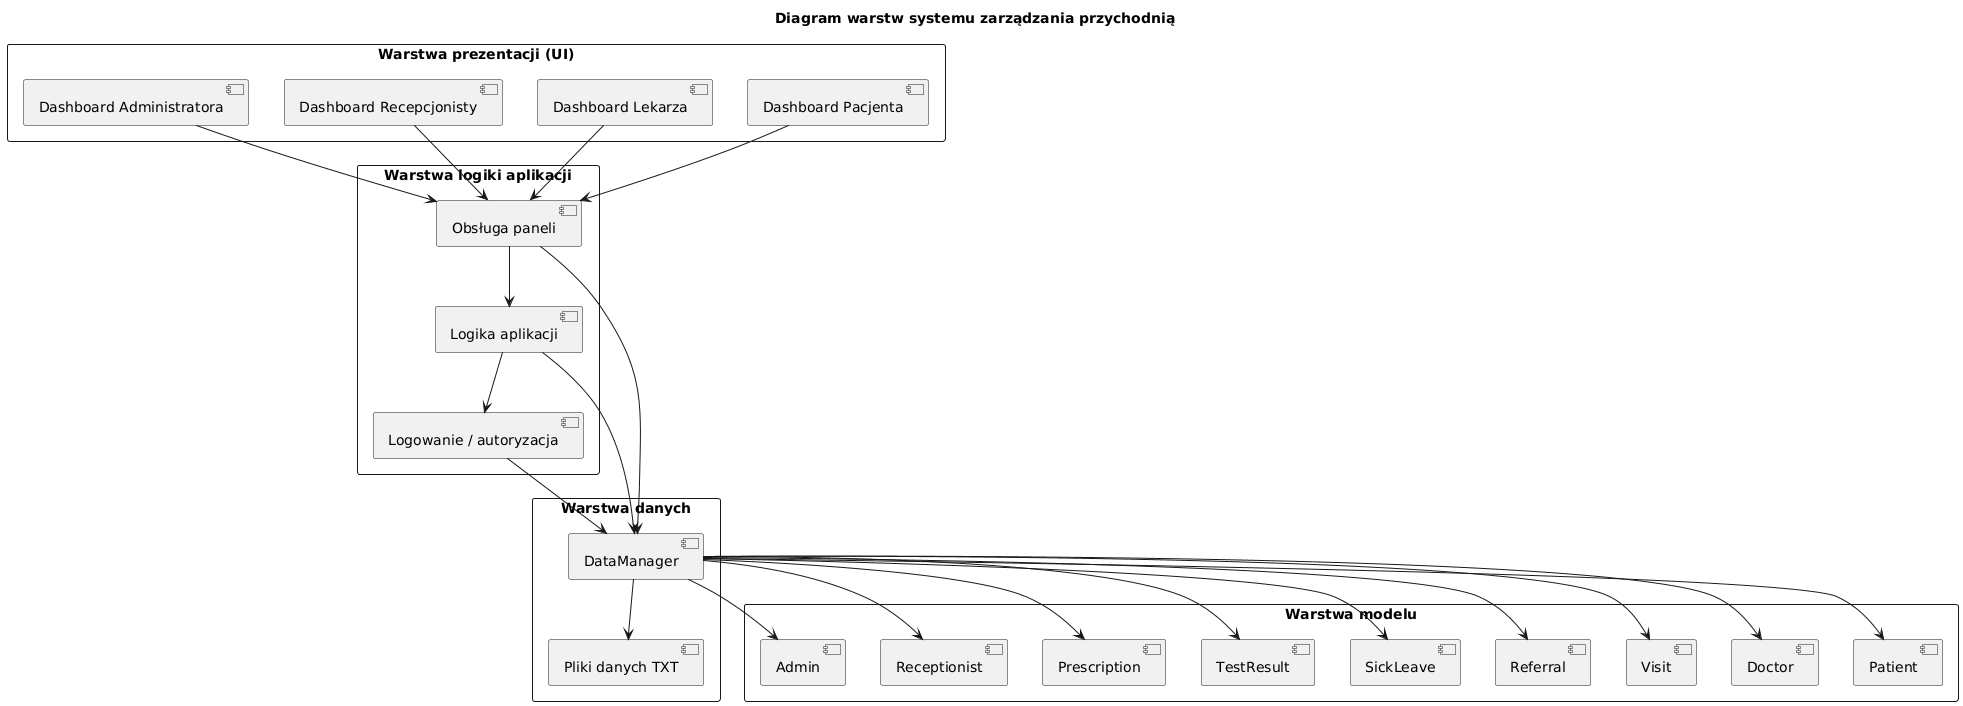

The diagram above was rendered by PlantUML. Its source (embedded in the PNG):
@startuml
skinparam packageStyle rectangle
skinparam shadowing false

title Diagram warstw systemu zarządzania przychodnią

package "Warstwa prezentacji (UI)" {
    [Dashboard Pacjenta] as UI_Patient
    [Dashboard Lekarza] as UI_Doctor
    [Dashboard Recepcjonisty] as UI_Reception
    [Dashboard Administratora] as UI_Admin
}

package "Warstwa logiki aplikacji" {
    [Obsługa paneli] as Service_Panels
    [Logika aplikacji] as Service_Logic
    [Logowanie / autoryzacja] as Service_Auth
}

package "Warstwa danych" {
    [DataManager] as DM
    [Pliki danych TXT] as DB
}

package "Warstwa modelu" {
    [Patient]
    [Doctor]
    [Visit]
    [Referral]
    [SickLeave]
    [TestResult]
    [Prescription]
    [Receptionist]
    [Admin]
}

' ===== połączenia =====

UI_Patient --> Service_Panels
UI_Doctor --> Service_Panels
UI_Reception --> Service_Panels
UI_Admin --> Service_Panels

Service_Panels --> Service_Logic
Service_Logic --> Service_Auth

Service_Panels --> DM
Service_Logic --> DM
Service_Auth --> DM

DM --> DB

DM --> Patient
DM --> Doctor
DM --> Visit
DM --> Referral
DM --> SickLeave
DM --> TestResult
DM --> Prescription
DM --> Receptionist
DM --> Admin
@enduml